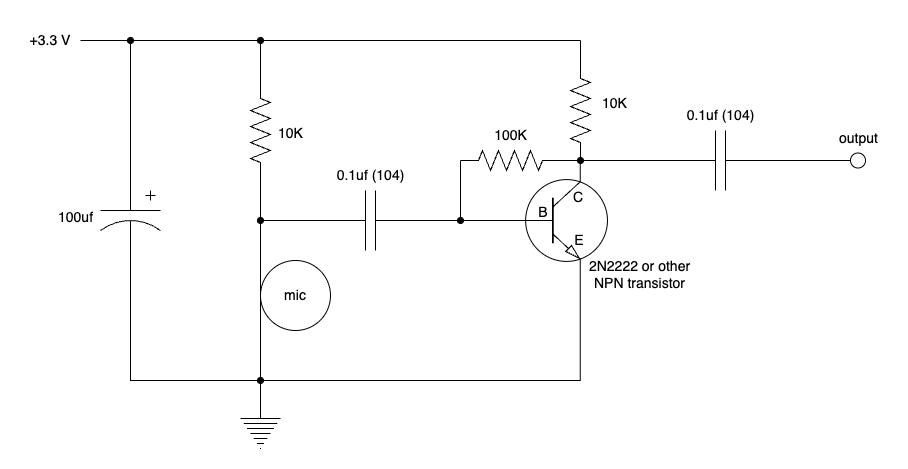

The diagram above was exported from draw.io. Its source (the exported page's mxGraphModel, read from the mxfile embedded in the PNG):
<mxGraphModel dx="2787" dy="972" grid="1" gridSize="10" guides="1" tooltips="1" connect="1" arrows="1" fold="1" page="1" pageScale="1" pageWidth="1100" pageHeight="850" background="none" math="0" shadow="0">
  <root>
    <mxCell id="0" />
    <mxCell id="1" parent="0" />
    <mxCell id="2" style="edgeStyle=orthogonalEdgeStyle;rounded=0;orthogonalLoop=1;jettySize=auto;html=1;endArrow=oval;endFill=1;fontSize=14;" edge="1" source="4" parent="1">
      <mxGeometry relative="1" as="geometry">
        <mxPoint x="270" y="200" as="targetPoint" />
      </mxGeometry>
    </mxCell>
    <mxCell id="3" style="edgeStyle=orthogonalEdgeStyle;rounded=0;orthogonalLoop=1;jettySize=auto;html=1;endArrow=oval;endFill=1;fontSize=14;" edge="1" source="4" parent="1">
      <mxGeometry relative="1" as="geometry">
        <mxPoint x="270" y="20" as="targetPoint" />
      </mxGeometry>
    </mxCell>
    <mxCell id="4" value="" style="pointerEvents=1;verticalLabelPosition=bottom;shadow=0;dashed=0;align=center;html=1;verticalAlign=top;shape=mxgraph.electrical.resistors.resistor_2;rotation=90;fontSize=14;" vertex="1" parent="1">
      <mxGeometry x="220" y="100" width="100" height="20" as="geometry" />
    </mxCell>
    <mxCell id="5" style="edgeStyle=orthogonalEdgeStyle;rounded=0;orthogonalLoop=1;jettySize=auto;html=1;endArrow=oval;endFill=1;fontSize=14;" edge="1" source="6" parent="1">
      <mxGeometry relative="1" as="geometry">
        <mxPoint x="140" y="20" as="targetPoint" />
      </mxGeometry>
    </mxCell>
    <mxCell id="6" value="" style="pointerEvents=1;verticalLabelPosition=bottom;shadow=0;dashed=0;align=center;html=1;verticalAlign=top;shape=mxgraph.electrical.capacitors.capacitor_3;rotation=90;fontSize=14;" vertex="1" parent="1">
      <mxGeometry x="90" y="165" width="100" height="60" as="geometry" />
    </mxCell>
    <mxCell id="7" value="" style="pointerEvents=1;verticalLabelPosition=bottom;shadow=0;dashed=0;align=center;html=1;verticalAlign=top;shape=mxgraph.electrical.signal_sources.protective_earth;fontSize=14;" vertex="1" parent="1">
      <mxGeometry x="250" y="388" width="40" height="40" as="geometry" />
    </mxCell>
    <mxCell id="8" value="" style="verticalLabelPosition=bottom;shadow=0;dashed=0;align=center;html=1;verticalAlign=top;shape=mxgraph.electrical.radio.microphone_1;fontSize=14;" vertex="1" parent="1">
      <mxGeometry x="270" y="240" width="70" height="70" as="geometry" />
    </mxCell>
    <mxCell id="9" value="" style="endArrow=none;html=1;rounded=0;fontSize=14;" edge="1" parent="1">
      <mxGeometry width="50" height="50" relative="1" as="geometry">
        <mxPoint x="270" y="240" as="sourcePoint" />
        <mxPoint x="270" y="200" as="targetPoint" />
      </mxGeometry>
    </mxCell>
    <mxCell id="10" style="edgeStyle=orthogonalEdgeStyle;rounded=0;orthogonalLoop=1;jettySize=auto;html=1;endArrow=none;endFill=0;fontSize=14;" edge="1" source="12" parent="1">
      <mxGeometry relative="1" as="geometry">
        <mxPoint x="270" y="200" as="targetPoint" />
      </mxGeometry>
    </mxCell>
    <mxCell id="11" style="edgeStyle=orthogonalEdgeStyle;rounded=0;orthogonalLoop=1;jettySize=auto;html=1;endArrow=none;endFill=0;fontSize=14;" edge="1" source="12" parent="1">
      <mxGeometry relative="1" as="geometry">
        <mxPoint x="470" y="200" as="targetPoint" />
      </mxGeometry>
    </mxCell>
    <mxCell id="12" value="" style="pointerEvents=1;verticalLabelPosition=bottom;shadow=0;dashed=0;align=center;html=1;verticalAlign=top;shape=mxgraph.electrical.capacitors.capacitor_1;fontSize=14;" vertex="1" parent="1">
      <mxGeometry x="330" y="170" width="100" height="60" as="geometry" />
    </mxCell>
    <mxCell id="13" style="edgeStyle=orthogonalEdgeStyle;rounded=0;orthogonalLoop=1;jettySize=auto;html=1;endArrow=oval;endFill=1;fontSize=14;" edge="1" source="15" parent="1">
      <mxGeometry relative="1" as="geometry">
        <mxPoint x="470" y="200" as="targetPoint" />
      </mxGeometry>
    </mxCell>
    <mxCell id="14" style="edgeStyle=orthogonalEdgeStyle;rounded=0;orthogonalLoop=1;jettySize=auto;html=1;exitX=0.7;exitY=1;exitDx=0;exitDy=0;exitPerimeter=0;endArrow=oval;endFill=1;fontSize=14;" edge="1" source="15" parent="1">
      <mxGeometry relative="1" as="geometry">
        <mxPoint x="270" y="360" as="targetPoint" />
        <Array as="points">
          <mxPoint x="590" y="360" />
        </Array>
      </mxGeometry>
    </mxCell>
    <mxCell id="15" value="" style="verticalLabelPosition=bottom;shadow=0;dashed=0;align=center;html=1;verticalAlign=top;shape=mxgraph.electrical.transistors.npn_transistor_1;fontSize=14;" vertex="1" parent="1">
      <mxGeometry x="524" y="150" width="95" height="100" as="geometry" />
    </mxCell>
    <mxCell id="16" value="B" style="text;html=1;align=center;verticalAlign=middle;whiteSpace=wrap;rounded=0;fontSize=14;" vertex="1" parent="1">
      <mxGeometry x="538" y="182" width="30" height="20" as="geometry" />
    </mxCell>
    <mxCell id="17" value="E" style="text;html=1;align=center;verticalAlign=middle;whiteSpace=wrap;rounded=0;fontSize=14;" vertex="1" parent="1">
      <mxGeometry x="574" y="210" width="30" height="20" as="geometry" />
    </mxCell>
    <mxCell id="18" value="C" style="text;html=1;align=center;verticalAlign=middle;whiteSpace=wrap;rounded=0;fontSize=14;" vertex="1" parent="1">
      <mxGeometry x="573" y="167" width="30" height="20" as="geometry" />
    </mxCell>
    <mxCell id="19" value="" style="endArrow=none;html=1;rounded=0;fontSize=14;" edge="1" parent="1">
      <mxGeometry width="50" height="50" relative="1" as="geometry">
        <mxPoint x="270" y="20" as="sourcePoint" />
        <mxPoint x="590" y="20" as="targetPoint" />
      </mxGeometry>
    </mxCell>
    <mxCell id="20" style="edgeStyle=orthogonalEdgeStyle;rounded=0;orthogonalLoop=1;jettySize=auto;html=1;endArrow=none;endFill=0;fontSize=14;" edge="1" source="21" parent="1">
      <mxGeometry relative="1" as="geometry">
        <mxPoint x="589" y="20" as="targetPoint" />
      </mxGeometry>
    </mxCell>
    <mxCell id="21" value="" style="pointerEvents=1;verticalLabelPosition=bottom;shadow=0;dashed=0;align=center;html=1;verticalAlign=top;shape=mxgraph.electrical.resistors.resistor_2;rotation=90;fontSize=14;" vertex="1" parent="1">
      <mxGeometry x="540" y="80" width="100" height="20" as="geometry" />
    </mxCell>
    <mxCell id="22" style="edgeStyle=orthogonalEdgeStyle;rounded=0;orthogonalLoop=1;jettySize=auto;html=1;exitX=1;exitY=0.5;exitDx=0;exitDy=0;exitPerimeter=0;entryX=0.7;entryY=0;entryDx=0;entryDy=0;entryPerimeter=0;endArrow=none;endFill=0;startArrow=oval;startFill=1;fontSize=14;" edge="1" source="21" target="15" parent="1">
      <mxGeometry relative="1" as="geometry" />
    </mxCell>
    <mxCell id="23" value="" style="pointerEvents=1;verticalLabelPosition=bottom;shadow=0;dashed=0;align=center;html=1;verticalAlign=top;shape=mxgraph.electrical.resistors.resistor_2;rotation=0;fontSize=14;" vertex="1" parent="1">
      <mxGeometry x="470" y="130" width="100" height="20" as="geometry" />
    </mxCell>
    <mxCell id="24" style="edgeStyle=orthogonalEdgeStyle;rounded=0;orthogonalLoop=1;jettySize=auto;html=1;entryX=1;entryY=0.5;entryDx=0;entryDy=0;entryPerimeter=0;endArrow=none;endFill=0;fontSize=14;" edge="1" source="23" target="21" parent="1">
      <mxGeometry relative="1" as="geometry" />
    </mxCell>
    <mxCell id="25" value="" style="endArrow=none;html=1;rounded=0;entryX=0;entryY=0.5;entryDx=0;entryDy=0;entryPerimeter=0;fontSize=14;" edge="1" target="23" parent="1">
      <mxGeometry width="50" height="50" relative="1" as="geometry">
        <mxPoint x="470" y="200" as="sourcePoint" />
        <mxPoint x="520" y="150" as="targetPoint" />
      </mxGeometry>
    </mxCell>
    <mxCell id="26" value="mic" style="text;html=1;align=center;verticalAlign=middle;whiteSpace=wrap;rounded=0;fontSize=14;" vertex="1" parent="1">
      <mxGeometry x="275" y="260" width="60" height="30" as="geometry" />
    </mxCell>
    <mxCell id="27" value="10K" style="text;html=1;align=center;verticalAlign=middle;resizable=0;points=[];autosize=1;strokeColor=none;fillColor=none;fontSize=14;" vertex="1" parent="1">
      <mxGeometry x="275" y="98" width="50" height="30" as="geometry" />
    </mxCell>
    <mxCell id="28" value="10K" style="text;html=1;align=center;verticalAlign=middle;resizable=0;points=[];autosize=1;strokeColor=none;fillColor=none;fontSize=14;" vertex="1" parent="1">
      <mxGeometry x="599" y="68" width="50" height="30" as="geometry" />
    </mxCell>
    <mxCell id="29" value="100K" style="text;html=1;align=center;verticalAlign=middle;resizable=0;points=[];autosize=1;strokeColor=none;fillColor=none;fontSize=14;" vertex="1" parent="1">
      <mxGeometry x="490" y="100" width="60" height="30" as="geometry" />
    </mxCell>
    <mxCell id="30" value="0.1uf (104)" style="text;html=1;align=center;verticalAlign=middle;resizable=0;points=[];autosize=1;strokeColor=none;fillColor=none;fontSize=14;" vertex="1" parent="1">
      <mxGeometry x="335" y="140" width="90" height="30" as="geometry" />
    </mxCell>
    <mxCell id="31" value="100uf" style="text;html=1;align=center;verticalAlign=middle;resizable=0;points=[];autosize=1;strokeColor=none;fillColor=none;fontSize=14;" vertex="1" parent="1">
      <mxGeometry x="55" y="182" width="60" height="30" as="geometry" />
    </mxCell>
    <mxCell id="32" style="edgeStyle=orthogonalEdgeStyle;rounded=0;orthogonalLoop=1;jettySize=auto;html=1;endArrow=none;endFill=0;fontSize=14;" edge="1" source="33" parent="1">
      <mxGeometry relative="1" as="geometry">
        <mxPoint x="270" y="20" as="targetPoint" />
      </mxGeometry>
    </mxCell>
    <mxCell id="33" value="&lt;span style=&quot;font-size: 14px;&quot;&gt;+3.3 V&lt;/span&gt;" style="rounded=0;whiteSpace=wrap;html=1;strokeColor=none;fillColor=none;fontStyle=0;fontSize=14;" vertex="1" parent="1">
      <mxGeometry x="30" width="60" height="40" as="geometry" />
    </mxCell>
    <mxCell id="34" style="edgeStyle=orthogonalEdgeStyle;rounded=0;orthogonalLoop=1;jettySize=auto;html=1;entryX=0.5;entryY=0;entryDx=0;entryDy=0;entryPerimeter=0;endArrow=none;endFill=0;fontSize=14;" edge="1" source="6" target="7" parent="1">
      <mxGeometry relative="1" as="geometry">
        <Array as="points">
          <mxPoint x="140" y="360" />
          <mxPoint x="270" y="360" />
        </Array>
      </mxGeometry>
    </mxCell>
    <mxCell id="35" value="" style="endArrow=none;html=1;rounded=0;entryX=0;entryY=1;entryDx=0;entryDy=0;entryPerimeter=0;fontSize=14;" edge="1" target="8" parent="1">
      <mxGeometry width="50" height="50" relative="1" as="geometry">
        <mxPoint x="270" y="360" as="sourcePoint" />
        <mxPoint x="320" y="310" as="targetPoint" />
      </mxGeometry>
    </mxCell>
    <mxCell id="36" style="edgeStyle=orthogonalEdgeStyle;rounded=0;orthogonalLoop=1;jettySize=auto;html=1;entryX=0;entryY=0.5;entryDx=0;entryDy=0;endArrow=none;endFill=0;fontSize=14;" edge="1" source="37" target="41" parent="1">
      <mxGeometry relative="1" as="geometry" />
    </mxCell>
    <mxCell id="37" value="" style="pointerEvents=1;verticalLabelPosition=bottom;shadow=0;dashed=0;align=center;html=1;verticalAlign=top;shape=mxgraph.electrical.capacitors.capacitor_1;fontSize=14;" vertex="1" parent="1">
      <mxGeometry x="680" y="110" width="100" height="60" as="geometry" />
    </mxCell>
    <mxCell id="38" value="0.1uf (104)" style="text;html=1;align=center;verticalAlign=middle;resizable=0;points=[];autosize=1;strokeColor=none;fillColor=none;fontSize=14;" vertex="1" parent="1">
      <mxGeometry x="685" y="80" width="90" height="30" as="geometry" />
    </mxCell>
    <mxCell id="39" style="edgeStyle=orthogonalEdgeStyle;rounded=0;orthogonalLoop=1;jettySize=auto;html=1;entryX=1;entryY=0.5;entryDx=0;entryDy=0;entryPerimeter=0;endArrow=none;endFill=0;fontSize=14;" edge="1" source="37" target="21" parent="1">
      <mxGeometry relative="1" as="geometry">
        <Array as="points">
          <mxPoint x="610" y="140" />
          <mxPoint x="610" y="140" />
        </Array>
      </mxGeometry>
    </mxCell>
    <mxCell id="40" value="2N2222 or other &lt;br style=&quot;font-size: 14px;&quot;&gt;NPN transistor" style="text;html=1;align=center;verticalAlign=middle;resizable=0;points=[];autosize=1;strokeColor=none;fillColor=none;fontSize=14;" vertex="1" parent="1">
      <mxGeometry x="589" y="229" width="120" height="50" as="geometry" />
    </mxCell>
    <mxCell id="41" value="" style="verticalLabelPosition=bottom;shadow=0;dashed=0;align=center;html=1;verticalAlign=top;strokeWidth=1;shape=ellipse;perimeter=ellipsePerimeter;fontSize=14;" vertex="1" parent="1">
      <mxGeometry x="860" y="132.5" width="15" height="15" as="geometry" />
    </mxCell>
    <mxCell id="42" value="output" style="text;html=1;align=center;verticalAlign=middle;resizable=0;points=[];autosize=1;strokeColor=none;fillColor=none;fontSize=14;" vertex="1" parent="1">
      <mxGeometry x="837.5" y="103" width="60" height="30" as="geometry" />
    </mxCell>
  </root>
</mxGraphModel>